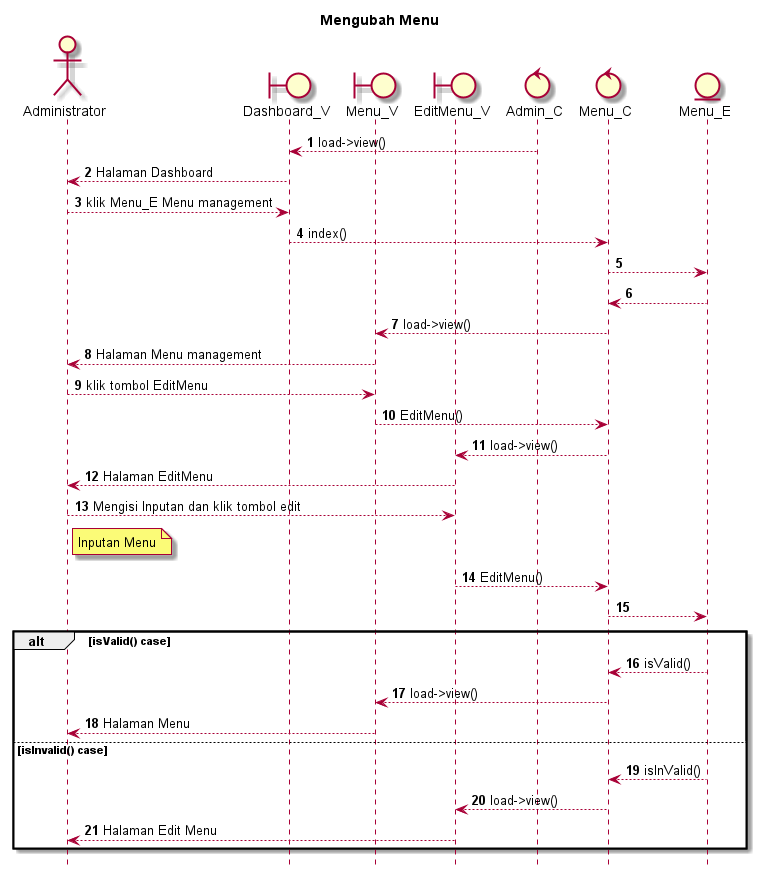

The diagram above was rendered by PlantUML. Its source (embedded in the PNG):
@startuml

autonumber
hide footbox
title Mengubah Menu

Actor Administrator
boundary Dashboard_V
boundary Menu_V
boundary EditMenu_V
control Admin_C
control Menu_C
Entity Menu_E

Admin_C --> Dashboard_V: load->view()
Dashboard_V --> Administrator: Halaman Dashboard
Administrator --> Dashboard_V: klik Menu_E Menu management
Dashboard_V --> Menu_C: index()
Menu_C --> Menu_E:
    
    Menu_E --> Menu_C:
    Menu_C --> Menu_V: load->view()
    Menu_V --> Administrator: Halaman Menu management

Administrator --> Menu_V: klik tombol EditMenu
Menu_V --> Menu_C: EditMenu()
Menu_C --> EditMenu_V: load->view()
EditMenu_V --> Administrator: Halaman EditMenu

Administrator --> EditMenu_V: Mengisi Inputan dan klik tombol edit
    note right of Administrator
        Inputan Menu
            end note
EditMenu_V --> Menu_C: EditMenu()
Menu_C --> Menu_E:

alt isValid() case
    
    Menu_E --> Menu_C: isValid()
    Menu_C --> Menu_V: load->view()
    Menu_V --> Administrator: Halaman Menu

else isInvalid() case
    
    Menu_E --> Menu_C: isInValid()
    Menu_C --> EditMenu_V: load->view()
    EditMenu_V --> Administrator: Halaman Edit Menu

end
@enduml